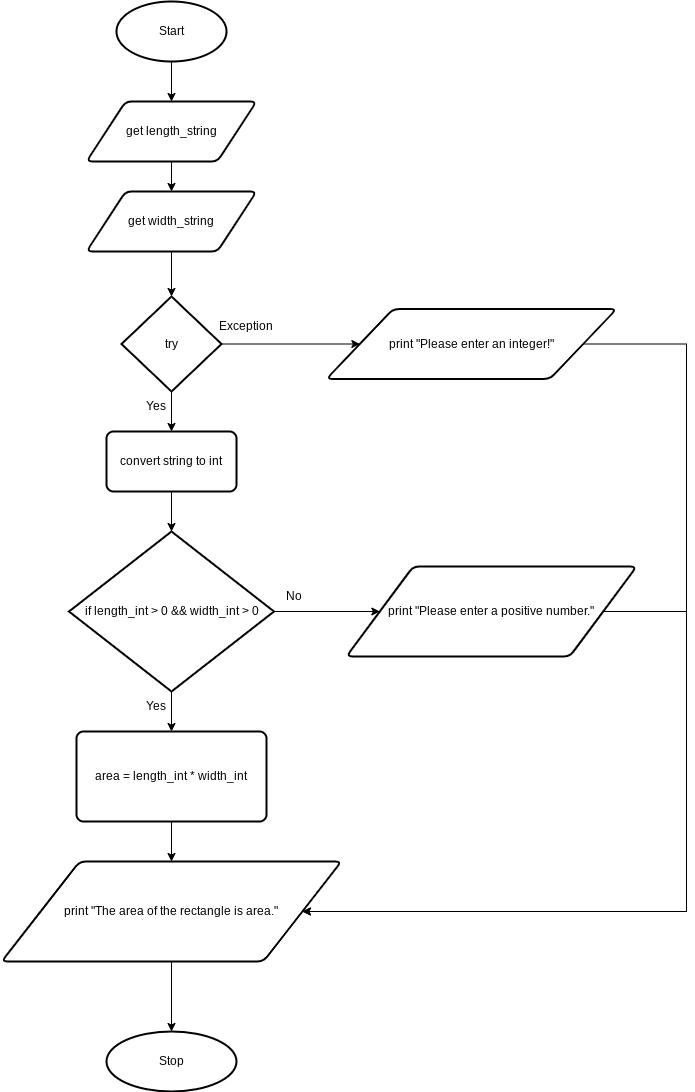

The diagram above was exported from draw.io. Its source (the exported page's mxGraphModel, read from the mxfile embedded in the PNG):
<mxGraphModel dx="353" dy="461" grid="1" gridSize="10" guides="1" tooltips="1" connect="1" arrows="1" fold="1" page="1" pageScale="1" pageWidth="827" pageHeight="1169" math="0" shadow="0">
  <root>
    <mxCell id="0" />
    <mxCell id="1" parent="0" />
    <mxCell id="11" style="edgeStyle=none;html=1;exitX=0.5;exitY=1;exitDx=0;exitDy=0;exitPerimeter=0;entryX=0.5;entryY=0;entryDx=0;entryDy=0;" edge="1" parent="1" source="6" target="8">
      <mxGeometry relative="1" as="geometry" />
    </mxCell>
    <mxCell id="6" value="Start" style="strokeWidth=2;html=1;shape=mxgraph.flowchart.start_2;whiteSpace=wrap;" vertex="1" parent="1">
      <mxGeometry x="160" y="190" width="110" height="60" as="geometry" />
    </mxCell>
    <mxCell id="12" style="edgeStyle=none;html=1;exitX=0.5;exitY=1;exitDx=0;exitDy=0;entryX=0.5;entryY=0;entryDx=0;entryDy=0;" edge="1" parent="1" source="8" target="9">
      <mxGeometry relative="1" as="geometry" />
    </mxCell>
    <mxCell id="8" value="get length_string" style="shape=parallelogram;html=1;strokeWidth=2;perimeter=parallelogramPerimeter;whiteSpace=wrap;rounded=1;arcSize=12;size=0.23;" vertex="1" parent="1">
      <mxGeometry x="130" y="290" width="170" height="60" as="geometry" />
    </mxCell>
    <mxCell id="13" style="edgeStyle=none;html=1;exitX=0.5;exitY=1;exitDx=0;exitDy=0;entryX=0.5;entryY=0;entryDx=0;entryDy=0;entryPerimeter=0;" edge="1" parent="1" source="9" target="10">
      <mxGeometry relative="1" as="geometry" />
    </mxCell>
    <mxCell id="9" value="get width_string" style="shape=parallelogram;html=1;strokeWidth=2;perimeter=parallelogramPerimeter;whiteSpace=wrap;rounded=1;arcSize=12;size=0.23;" vertex="1" parent="1">
      <mxGeometry x="130" y="380" width="170" height="60" as="geometry" />
    </mxCell>
    <mxCell id="15" style="edgeStyle=none;html=1;exitX=0.5;exitY=1;exitDx=0;exitDy=0;exitPerimeter=0;entryX=0.5;entryY=0;entryDx=0;entryDy=0;" edge="1" parent="1" source="10" target="14">
      <mxGeometry relative="1" as="geometry" />
    </mxCell>
    <mxCell id="17" style="edgeStyle=none;html=1;exitX=1;exitY=0.5;exitDx=0;exitDy=0;exitPerimeter=0;entryX=0;entryY=0.5;entryDx=0;entryDy=0;" edge="1" parent="1" source="10" target="16">
      <mxGeometry relative="1" as="geometry" />
    </mxCell>
    <mxCell id="10" value="try" style="strokeWidth=2;html=1;shape=mxgraph.flowchart.decision;whiteSpace=wrap;" vertex="1" parent="1">
      <mxGeometry x="165" y="485" width="100" height="95" as="geometry" />
    </mxCell>
    <mxCell id="19" style="edgeStyle=none;html=1;exitX=0.5;exitY=1;exitDx=0;exitDy=0;entryX=0.5;entryY=0;entryDx=0;entryDy=0;entryPerimeter=0;" edge="1" parent="1" source="14" target="18">
      <mxGeometry relative="1" as="geometry" />
    </mxCell>
    <mxCell id="14" value="convert string to int" style="rounded=1;whiteSpace=wrap;html=1;absoluteArcSize=1;arcSize=14;strokeWidth=2;" vertex="1" parent="1">
      <mxGeometry x="150" y="620" width="130" height="60" as="geometry" />
    </mxCell>
    <mxCell id="29" style="edgeStyle=orthogonalEdgeStyle;html=1;exitX=1;exitY=0.5;exitDx=0;exitDy=0;entryX=1;entryY=0.5;entryDx=0;entryDy=0;rounded=0;" edge="1" parent="1" source="16" target="22">
      <mxGeometry relative="1" as="geometry">
        <Array as="points">
          <mxPoint x="730" y="533" />
          <mxPoint x="730" y="1100" />
        </Array>
      </mxGeometry>
    </mxCell>
    <mxCell id="16" value="print &quot;Please enter an integer!&quot;" style="shape=parallelogram;html=1;strokeWidth=2;perimeter=parallelogramPerimeter;whiteSpace=wrap;rounded=1;arcSize=12;size=0.23;" vertex="1" parent="1">
      <mxGeometry x="370" y="497.5" width="290" height="70" as="geometry" />
    </mxCell>
    <mxCell id="21" style="edgeStyle=none;html=1;exitX=0.5;exitY=1;exitDx=0;exitDy=0;exitPerimeter=0;entryX=0.5;entryY=0;entryDx=0;entryDy=0;" edge="1" parent="1" source="18" target="20">
      <mxGeometry relative="1" as="geometry" />
    </mxCell>
    <mxCell id="26" style="edgeStyle=none;html=1;exitX=1;exitY=0.5;exitDx=0;exitDy=0;exitPerimeter=0;entryX=0;entryY=0.5;entryDx=0;entryDy=0;" edge="1" parent="1" source="18" target="25">
      <mxGeometry relative="1" as="geometry" />
    </mxCell>
    <mxCell id="18" value="if length_int &amp;gt; 0 &amp;amp;&amp;amp; width_int &amp;gt; 0" style="strokeWidth=2;html=1;shape=mxgraph.flowchart.decision;whiteSpace=wrap;" vertex="1" parent="1">
      <mxGeometry x="112.5" y="720" width="205" height="160" as="geometry" />
    </mxCell>
    <mxCell id="23" style="edgeStyle=none;html=1;exitX=0.5;exitY=1;exitDx=0;exitDy=0;entryX=0.5;entryY=0;entryDx=0;entryDy=0;" edge="1" parent="1" source="20" target="22">
      <mxGeometry relative="1" as="geometry" />
    </mxCell>
    <mxCell id="20" value="area = length_int * width_int" style="rounded=1;whiteSpace=wrap;html=1;absoluteArcSize=1;arcSize=14;strokeWidth=2;" vertex="1" parent="1">
      <mxGeometry x="120" y="920" width="190" height="90" as="geometry" />
    </mxCell>
    <mxCell id="28" style="edgeStyle=none;html=1;exitX=0.5;exitY=1;exitDx=0;exitDy=0;entryX=0.5;entryY=0;entryDx=0;entryDy=0;entryPerimeter=0;" edge="1" parent="1" source="22" target="27">
      <mxGeometry relative="1" as="geometry" />
    </mxCell>
    <mxCell id="22" value="print &quot;The area of the rectangle is area.&quot;" style="shape=parallelogram;html=1;strokeWidth=2;perimeter=parallelogramPerimeter;whiteSpace=wrap;rounded=1;arcSize=12;size=0.23;" vertex="1" parent="1">
      <mxGeometry x="45" y="1050" width="340" height="100" as="geometry" />
    </mxCell>
    <mxCell id="30" style="edgeStyle=orthogonalEdgeStyle;rounded=0;html=1;exitX=1;exitY=0.5;exitDx=0;exitDy=0;entryX=1;entryY=0.5;entryDx=0;entryDy=0;" edge="1" parent="1" source="25" target="22">
      <mxGeometry relative="1" as="geometry">
        <Array as="points">
          <mxPoint x="730" y="800" />
          <mxPoint x="730" y="1100" />
        </Array>
      </mxGeometry>
    </mxCell>
    <mxCell id="25" value="print &quot;Please enter a positive number.&quot;" style="shape=parallelogram;html=1;strokeWidth=2;perimeter=parallelogramPerimeter;whiteSpace=wrap;rounded=1;arcSize=12;size=0.23;" vertex="1" parent="1">
      <mxGeometry x="390" y="755" width="290" height="90" as="geometry" />
    </mxCell>
    <mxCell id="27" value="Stop" style="strokeWidth=2;html=1;shape=mxgraph.flowchart.start_2;whiteSpace=wrap;" vertex="1" parent="1">
      <mxGeometry x="150" y="1220" width="130" height="60" as="geometry" />
    </mxCell>
    <mxCell id="31" value="Yes" style="text;html=1;strokeColor=none;fillColor=none;align=center;verticalAlign=middle;whiteSpace=wrap;rounded=0;" vertex="1" parent="1">
      <mxGeometry x="180" y="880" width="40" height="30" as="geometry" />
    </mxCell>
    <mxCell id="32" value="No" style="text;html=1;strokeColor=none;fillColor=none;align=center;verticalAlign=middle;whiteSpace=wrap;rounded=0;" vertex="1" parent="1">
      <mxGeometry x="317.5" y="770" width="40" height="30" as="geometry" />
    </mxCell>
    <mxCell id="34" value="Yes" style="text;html=1;strokeColor=none;fillColor=none;align=center;verticalAlign=middle;whiteSpace=wrap;rounded=0;" vertex="1" parent="1">
      <mxGeometry x="180" y="580" width="40" height="30" as="geometry" />
    </mxCell>
    <mxCell id="35" value="Exception" style="text;html=1;strokeColor=none;fillColor=none;align=center;verticalAlign=middle;whiteSpace=wrap;rounded=0;" vertex="1" parent="1">
      <mxGeometry x="260" y="500" width="60" height="30" as="geometry" />
    </mxCell>
  </root>
</mxGraphModel>